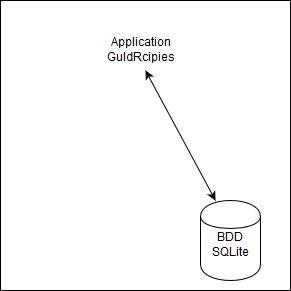

The diagram above was exported from draw.io. Its source (the exported page's mxGraphModel, read from the mxfile embedded in the PNG):
<mxGraphModel dx="1634" dy="793" grid="1" gridSize="10" guides="1" tooltips="1" connect="1" arrows="1" fold="1" page="1" pageScale="1" pageWidth="827" pageHeight="1169" math="0" shadow="0">
  <root>
    <mxCell id="0" />
    <mxCell id="1" parent="0" />
    <mxCell id="5dHIHJiVgOD9_ZuROERr-1" value="" style="whiteSpace=wrap;html=1;aspect=fixed;" vertex="1" parent="1">
      <mxGeometry x="40" y="150" width="290" height="290" as="geometry" />
    </mxCell>
    <mxCell id="5dHIHJiVgOD9_ZuROERr-2" value="Application GuldRcipies" style="text;html=1;strokeColor=none;fillColor=none;align=center;verticalAlign=middle;whiteSpace=wrap;rounded=0;" vertex="1" parent="1">
      <mxGeometry x="160" y="190" width="40" height="20" as="geometry" />
    </mxCell>
    <mxCell id="5dHIHJiVgOD9_ZuROERr-5" value="" style="shape=cylinder;whiteSpace=wrap;html=1;boundedLbl=1;backgroundOutline=1;" vertex="1" parent="1">
      <mxGeometry x="240" y="350" width="60" height="80" as="geometry" />
    </mxCell>
    <mxCell id="5dHIHJiVgOD9_ZuROERr-6" value="&lt;div&gt;BDD SQLite&lt;/div&gt;&lt;div&gt;&lt;br&gt;&lt;/div&gt;&lt;div&gt;&lt;br&gt;&lt;/div&gt;" style="text;html=1;strokeColor=none;fillColor=none;align=center;verticalAlign=middle;whiteSpace=wrap;rounded=0;" vertex="1" parent="1">
      <mxGeometry x="250" y="400" width="40" height="20" as="geometry" />
    </mxCell>
    <mxCell id="5dHIHJiVgOD9_ZuROERr-8" value="" style="endArrow=classic;startArrow=classic;html=1;" edge="1" parent="1">
      <mxGeometry width="50" height="50" relative="1" as="geometry">
        <mxPoint x="185" y="220" as="sourcePoint" />
        <mxPoint x="255" y="350" as="targetPoint" />
      </mxGeometry>
    </mxCell>
  </root>
</mxGraphModel>